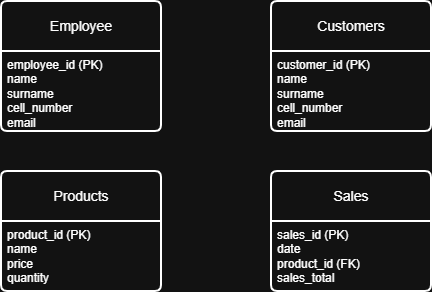

The diagram above was exported from draw.io. Its source (the exported page's mxGraphModel, read from the mxfile embedded in the PNG):
<mxGraphModel dx="1418" dy="780" grid="1" gridSize="10" guides="1" tooltips="1" connect="1" arrows="1" fold="1" page="1" pageScale="1" pageWidth="2339" pageHeight="3300" math="0" shadow="0">
  <root>
    <mxCell id="0" />
    <mxCell id="1" parent="0" />
    <mxCell id="evEd_hlen6idVBvdb0ZW-1" parent="1" style="swimlane;childLayout=stackLayout;horizontal=1;startSize=50;horizontalStack=0;rounded=1;fontSize=14;fontStyle=0;strokeWidth=2;resizeParent=0;resizeLast=1;shadow=0;dashed=0;align=center;arcSize=4;whiteSpace=wrap;html=1;" value="Employee" vertex="1">
      <mxGeometry height="130" width="160" x="130" y="80" as="geometry" />
    </mxCell>
    <mxCell id="evEd_hlen6idVBvdb0ZW-2" parent="evEd_hlen6idVBvdb0ZW-1" style="align=left;strokeColor=none;fillColor=none;spacingLeft=4;spacingRight=4;fontSize=12;verticalAlign=top;resizable=0;rotatable=0;part=1;html=1;whiteSpace=wrap;" value="&lt;div&gt;employee_id (PK)&lt;/div&gt;&lt;div&gt;name&lt;/div&gt;&lt;div&gt;surname&lt;/div&gt;&lt;div&gt;cell_number&lt;/div&gt;&lt;div&gt;email&lt;/div&gt;" vertex="1">
      <mxGeometry height="80" width="160" y="50" as="geometry" />
    </mxCell>
    <mxCell id="evEd_hlen6idVBvdb0ZW-3" parent="1" style="swimlane;childLayout=stackLayout;horizontal=1;startSize=50;horizontalStack=0;rounded=1;fontSize=14;fontStyle=0;strokeWidth=2;resizeParent=0;resizeLast=1;shadow=0;dashed=0;align=center;arcSize=4;whiteSpace=wrap;html=1;" value="Customers" vertex="1">
      <mxGeometry height="130" width="160" x="400" y="80" as="geometry" />
    </mxCell>
    <mxCell id="evEd_hlen6idVBvdb0ZW-4" parent="evEd_hlen6idVBvdb0ZW-3" style="align=left;strokeColor=none;fillColor=none;spacingLeft=4;spacingRight=4;fontSize=12;verticalAlign=top;resizable=0;rotatable=0;part=1;html=1;whiteSpace=wrap;" value="&lt;div&gt;customer_id (PK)&lt;/div&gt;&lt;div&gt;name&lt;/div&gt;&lt;div&gt;surname&lt;/div&gt;&lt;div&gt;cell_number&lt;/div&gt;&lt;div&gt;email&lt;/div&gt;" vertex="1">
      <mxGeometry height="80" width="160" y="50" as="geometry" />
    </mxCell>
    <mxCell id="evEd_hlen6idVBvdb0ZW-5" parent="1" style="swimlane;childLayout=stackLayout;horizontal=1;startSize=50;horizontalStack=0;rounded=1;fontSize=14;fontStyle=0;strokeWidth=2;resizeParent=0;resizeLast=1;shadow=0;dashed=0;align=center;arcSize=4;whiteSpace=wrap;html=1;" value="Products" vertex="1">
      <mxGeometry height="120" width="160" x="130" y="250" as="geometry" />
    </mxCell>
    <mxCell id="evEd_hlen6idVBvdb0ZW-6" parent="evEd_hlen6idVBvdb0ZW-5" style="align=left;strokeColor=none;fillColor=none;spacingLeft=4;spacingRight=4;fontSize=12;verticalAlign=top;resizable=0;rotatable=0;part=1;html=1;whiteSpace=wrap;" value="&lt;div&gt;product_id (PK)&lt;/div&gt;&lt;div&gt;name&lt;/div&gt;&lt;div&gt;price&lt;/div&gt;&lt;div&gt;quantity&lt;/div&gt;" vertex="1">
      <mxGeometry height="70" width="160" y="50" as="geometry" />
    </mxCell>
    <mxCell id="evEd_hlen6idVBvdb0ZW-7" parent="1" style="swimlane;childLayout=stackLayout;horizontal=1;startSize=50;horizontalStack=0;rounded=1;fontSize=14;fontStyle=0;strokeWidth=2;resizeParent=0;resizeLast=1;shadow=0;dashed=0;align=center;arcSize=4;whiteSpace=wrap;html=1;" value="Sales" vertex="1">
      <mxGeometry height="120" width="160" x="400" y="250" as="geometry" />
    </mxCell>
    <mxCell id="evEd_hlen6idVBvdb0ZW-8" parent="evEd_hlen6idVBvdb0ZW-7" style="align=left;strokeColor=none;fillColor=none;spacingLeft=4;spacingRight=4;fontSize=12;verticalAlign=top;resizable=0;rotatable=0;part=1;html=1;whiteSpace=wrap;" value="sales_id (PK)&lt;div&gt;date&lt;/div&gt;&lt;div&gt;product_id (FK)&lt;/div&gt;&lt;div&gt;sales_total&lt;/div&gt;" vertex="1">
      <mxGeometry height="70" width="160" y="50" as="geometry" />
    </mxCell>
  </root>
</mxGraphModel>